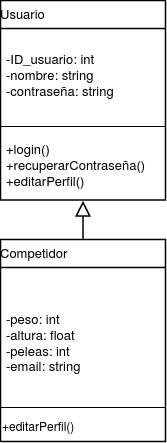

The diagram above was exported from draw.io. Its source (the exported page's mxGraphModel, read from the mxfile embedded in the PNG):
<mxGraphModel dx="938" dy="582" grid="1" gridSize="10" guides="1" tooltips="1" connect="1" arrows="1" fold="1" page="1" pageScale="1" pageWidth="827" pageHeight="1169" math="0" shadow="0">
  <root>
    <mxCell id="0" />
    <mxCell id="1" parent="0" />
    <mxCell id="EThZgg17nDyrXtE1y4Ru-1" value="Competidor" style="html=1;overflow=block;blockSpacing=1;swimlane;childLayout=stackLayout;horizontal=1;horizontalStack=0;resizeParent=1;resizeParentMax=0;resizeLast=0;collapsible=0;fontStyle=0;marginBottom=0;swimlaneFillColor=#ffffff;startSize=28;whiteSpace=wrap;fontSize=13;fontColor=default;align=left;spacing=0;strokeWidth=1.5;" parent="1" vertex="1">
      <mxGeometry x="240" y="321" width="165" height="202" as="geometry" />
    </mxCell>
    <mxCell id="EThZgg17nDyrXtE1y4Ru-2" value="&#10;-peso: int&#10;-altura: float&#10;-peleas: int &#10;-email: string" style="part=1;html=1;resizeHeight=0;strokeColor=none;fillColor=none;align=left;verticalAlign=middle;spacingLeft=4;spacingRight=4;overflow=hidden;rotatable=0;points=[[0,0.5],[1,0.5]];portConstraint=eastwest;swimlaneFillColor=#ffffff;whiteSpace=wrap;fontSize=13;fontColor=default;" parent="EThZgg17nDyrXtE1y4Ru-1" vertex="1">
      <mxGeometry y="28" width="165" height="136" as="geometry" />
    </mxCell>
    <mxCell id="EThZgg17nDyrXtE1y4Ru-3" value="" style="line;strokeWidth=1;fillColor=none;align=left;verticalAlign=middle;spacingTop=-1;spacingLeft=3;spacingRight=3;rotatable=0;labelPosition=right;points=[];portConstraint=eastwest;" parent="EThZgg17nDyrXtE1y4Ru-1" vertex="1">
      <mxGeometry y="164" width="165" height="8" as="geometry" />
    </mxCell>
    <mxCell id="OYdcm0TNorWCFs8rlGGU-9" value="+editarPerfil()" style="text;html=1;strokeColor=none;fillColor=none;align=left;verticalAlign=middle;whiteSpace=wrap;rounded=0;" vertex="1" parent="EThZgg17nDyrXtE1y4Ru-1">
      <mxGeometry y="172" width="165" height="30" as="geometry" />
    </mxCell>
    <mxCell id="EThZgg17nDyrXtE1y4Ru-5" value="Usuario" style="html=1;overflow=block;blockSpacing=1;swimlane;childLayout=stackLayout;horizontal=1;horizontalStack=0;resizeParent=1;resizeParentMax=0;resizeLast=0;collapsible=0;fontStyle=0;marginBottom=0;swimlaneFillColor=#ffffff;startSize=28;whiteSpace=wrap;fontSize=13;fontColor=default;align=left;spacing=0;strokeWidth=1.5;" parent="1" vertex="1">
      <mxGeometry x="240" y="82" width="165" height="199.5" as="geometry" />
    </mxCell>
    <mxCell id="EThZgg17nDyrXtE1y4Ru-6" value="-ID_usuario: int&#10;-nombre: string&#10;-contraseña: string" style="part=1;html=1;resizeHeight=0;strokeColor=none;fillColor=none;align=left;verticalAlign=middle;spacingLeft=4;spacingRight=4;overflow=hidden;rotatable=0;points=[[0,0.5],[1,0.5]];portConstraint=eastwest;swimlaneFillColor=#ffffff;whiteSpace=wrap;fontSize=13;fontColor=default;" parent="EThZgg17nDyrXtE1y4Ru-5" vertex="1">
      <mxGeometry y="28" width="165" height="94" as="geometry" />
    </mxCell>
    <mxCell id="EThZgg17nDyrXtE1y4Ru-7" value="" style="line;strokeWidth=1;fillColor=none;align=left;verticalAlign=middle;spacingTop=-1;spacingLeft=3;spacingRight=3;rotatable=0;labelPosition=right;points=[];portConstraint=eastwest;" parent="EThZgg17nDyrXtE1y4Ru-5" vertex="1">
      <mxGeometry y="122" width="165" height="8" as="geometry" />
    </mxCell>
    <mxCell id="EThZgg17nDyrXtE1y4Ru-8" value="&lt;div&gt;+login()&lt;br&gt;+recuperarContraseña()&lt;br&gt;+editarPerfil()&lt;/div&gt;" style="part=1;html=1;resizeHeight=0;strokeColor=none;fillColor=none;align=left;verticalAlign=middle;spacingLeft=4;spacingRight=4;overflow=hidden;rotatable=0;points=[[0,0.5],[1,0.5]];portConstraint=eastwest;swimlaneFillColor=#ffffff;whiteSpace=wrap;fontSize=13;fontColor=default;" parent="EThZgg17nDyrXtE1y4Ru-5" vertex="1">
      <mxGeometry y="130" width="165" height="69.5" as="geometry" />
    </mxCell>
    <UserObject label="" lucidchartObjectId="3WzeMwXQIb3m" id="EThZgg17nDyrXtE1y4Ru-9">
      <mxCell style="html=1;jettySize=18;whiteSpace=wrap;fontSize=13;strokeWidth=1.5;rounded=1;arcSize=0;edgeStyle=orthogonalEdgeStyle;startArrow=none;endArrow=block;endFill=0;endSize=12;exitX=0.5;exitY=-0.004;exitPerimeter=0;entryX=0.5;entryY=1.004;entryPerimeter=0;" parent="1" source="EThZgg17nDyrXtE1y4Ru-1" target="EThZgg17nDyrXtE1y4Ru-5" edge="1">
        <mxGeometry width="100" height="100" relative="1" as="geometry">
          <Array as="points" />
        </mxGeometry>
      </mxCell>
    </UserObject>
  </root>
</mxGraphModel>